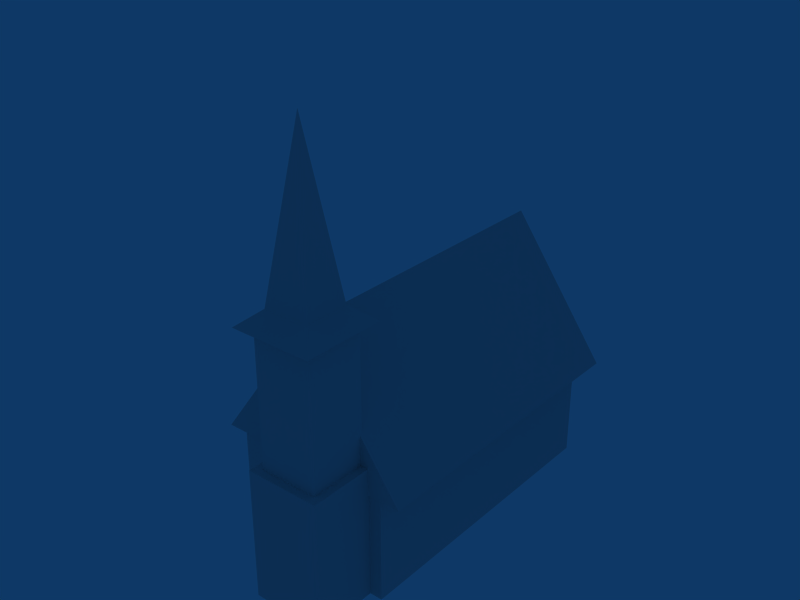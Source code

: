# Source: object.blend  (saved by Blender 2.42.0; exported with 4.5.12 LTS)
import bpy
from mathutils import Matrix  # noqa: F401  (used for matrix-valued properties, if any)

bpy.ops.wm.read_factory_settings(use_empty=True)
scene = bpy.context.scene
scene.name = 'Scene'

# ---- collections
col_collection_1 = bpy.data.collections.new('Collection 1'); scene.collection.children.link(col_collection_1)

# ---- world
world_world = bpy.data.worlds.new('World'); scene.world = world_world
world_world.color = (0.05656, 0.2208, 0.4)
world_world.use_sun_shadow = False
world_world.sun_shadow_jitter_overblur = 0.0
world_world.cycles.sampling_method = 'MANUAL'
world_world.cycles.sample_map_resolution = 256

# ---- meshes
me_mesh = bpy.data.meshes.new('Mesh')
me_mesh.from_pydata([(12.53, -4.72, 24.9), (-1.274, -18.52, 0.09969), (-1.274, -18.52, 24.9), (-1.274, -4.72, 24.9), (-1.274, -4.72, 0.09969), (12.53, -18.52, 0.09969), (12.53, -4.72, 0.09969), (12.53, -18.52, 24.9), (11.03, -6.22, 50.4), (0.2262, -6.22, 50.4), (0.2262, -17.02, 24.6), (0.2262, -17.02, 50.4), (11.03, -17.02, 50.4), (11.03, -17.02, 24.6), (0.2262, -6.22, 24.6), (11.03, -6.22, 24.6), (13.13, -4.12, 49.9), (5.626, -11.62, 56.1), (-1.874, -4.12, 49.9), (13.13, -19.22, 49.9), (-1.874, -19.22, 49.9), (5.626, -11.62, 82.0), (9.826, -15.92, 52.0), (1.426, -15.92, 52.0), (1.426, -7.42, 52.0), (9.826, -7.42, 52.0), (14.83, -6.42, -0.0003081), (14.83, -6.42, 22.5), (-15.17, -6.42, 22.5), (14.83, 49.58, 22.5), (-15.17, 49.58, -0.0003081), (-15.17, -6.42, -0.0003081), (-15.17, 49.58, 22.5), (14.83, 49.58, -0.0003081), (18.63, -6.62, 19.8), (18.63, 51.58, 19.8), (-0.07384, -6.62, 45.9), (-18.77, 51.58, 19.8), (-18.77, -6.62, 19.8), (-0.07384, 51.58, 45.9)], [], [(2, 0, 3), (7, 0, 2), (3, 1, 2), (3, 4, 1), (7, 1, 5), (7, 2, 1), (6, 0, 7), (7, 5, 6), (0, 4, 3), (0, 6, 4), (11, 8, 9), (11, 12, 8), (9, 10, 11), (9, 14, 10), (11, 13, 12), (11, 10, 13), (12, 15, 8), (12, 13, 15), (8, 14, 9), (8, 15, 14), (15, 10, 14), (15, 13, 10), (17, 16, 18), (17, 19, 16), (17, 20, 19), (17, 18, 20), (19, 18, 16), (19, 20, 18), (21, 25, 24), (21, 22, 25), (21, 23, 22), (21, 24, 23), (22, 24, 25), (22, 23, 24), (31, 27, 28), (31, 26, 27), (26, 29, 27), (26, 33, 29), (27, 32, 28), (27, 29, 32), (28, 30, 31), (28, 32, 30), (32, 33, 30), (32, 29, 33), (36, 38, 34), (39, 35, 37), (38, 35, 34), (38, 37, 35), (34, 39, 36), (34, 35, 39), (36, 37, 38), (36, 39, 37)])
_uv = me_mesh.uv_layers.new(name='UVMap')
_uv.uv.foreach_set('vector', [0.4912, 0.9793, 0.3541, 0.6301, 0.4912, 0.6301, 0.3541, 0.9793, 0.3541, 0.6301, 0.4912, 0.9793, 0.4912, 0.9793, 0.3541, 0.6301, 0.4912, 0.6301, 0.4912, 0.9793, 0.3541, 0.9793, 0.3541, 0.6301, 0.233, 0.3946, 0.0239, 0.0, 0.233, 0.0, 0.233, 0.3946, 0.0239, 0.3946, 0.0239, 0.0, 0.3541, 0.6301, 0.4912, 0.6301, 0.4912, 0.9793, 0.4912, 0.9793, 0.3541, 0.9793, 0.3541, 0.6301, 0.3883, 0.9793, 0.3541, 0.6301, 0.3883, 0.6301, 0.3883, 0.9793, 0.3541, 0.9793, 0.3541, 0.6301, 0.964, 0.6011, 0.78, 0.0121, 0.964, 0.0121, 0.964, 0.6011, 0.78, 0.6011, 0.78, 0.0121, 0.4912, 0.9793, 0.3541, 0.6301, 0.4912, 0.6301, 0.4912, 0.9793, 0.3541, 0.9793, 0.3541, 0.6301, 0.964, 0.6011, 0.78, 0.0121, 0.964, 0.0121, 0.964, 0.6011, 0.78, 0.6011, 0.78, 0.0121, 0.4912, 0.9793, 0.3541, 0.6301, 0.4912, 0.6301, 0.4912, 0.9793, 0.3541, 0.9793, 0.3541, 0.6301, 0.826, 0.6011, 0.78, 0.0121, 0.826, 0.0121, 0.826, 0.6011, 0.78, 0.6011, 0.78, 0.0121, 0.964, 0.6011, 0.78, 0.0121, 0.964, 0.0121, 0.964, 0.6011, 0.78, 0.6011, 0.78, 0.0121, 0.345, 0.6136, 0.2782, 0.2024, 0.345, 0.2024, 0.412, 0.6136, 0.345, 0.2024, 0.412, 0.2024, 0.4788, 0.6136, 0.412, 0.2024, 0.4788, 0.2024, 0.5458, 0.6136, 0.4788, 0.2024, 0.5458, 0.2024, 0.5458, 0.6136, 0.2782, 0.2024, 0.5458, 0.2024, 0.5458, 0.6136, 0.2782, 0.6136, 0.2782, 0.2024, 0.345, 0.6136, 0.2782, 0.2024, 0.345, 0.2024, 0.412, 0.6136, 0.345, 0.2024, 0.412, 0.2024, 0.4788, 0.6136, 0.412, 0.2024, 0.4788, 0.2024, 0.5458, 0.6136, 0.4788, 0.2024, 0.5458, 0.2024, 0.5458, 0.6136, 0.2782, 0.2024, 0.5458, 0.2024, 0.5458, 0.6136, 0.2782, 0.6136, 0.2782, 0.2024, 0.4912, 0.9793, 0.3541, 0.6301, 0.4912, 0.6301, 0.4912, 0.9793, 0.3541, 0.9793, 0.3541, 0.6301, 0.9627, 0.9772, 0.3515, 0.6322, 0.9627, 0.6322, 0.9627, 0.9772, 0.3515, 0.9772, 0.3515, 0.6322, 0.4227, 0.9793, 0.3883, 0.6301, 0.4227, 0.6301, 0.4227, 0.9793, 0.3883, 0.9793, 0.3883, 0.6301, 0.9627, 0.9772, 0.3515, 0.6322, 0.9627, 0.6322, 0.9627, 0.9772, 0.3515, 0.9772, 0.3515, 0.6322, 0.9653, 0.6033, 0.7842, 0.0847, 0.9653, 0.0847, 0.9653, 0.6033, 0.7842, 0.6033, 0.7842, 0.0847, 0.4912, 0.9793, 0.3541, 0.6301, 0.4912, 0.6301, 0.4912, 0.9793, 0.3541, 0.6301, 0.4912, 0.6301, 0.5458, 0.6136, 0.4566, 0.2024, 0.5458, 0.2024, 0.5458, 0.6136, 0.4566, 0.6136, 0.4566, 0.2024, 0.5458, 0.6136, 0.2782, 0.2024, 0.5458, 0.2024, 0.5458, 0.6136, 0.2782, 0.6136, 0.2782, 0.2024, 0.5458, 0.6136, 0.2782, 0.2024, 0.5458, 0.2024, 0.5458, 0.6136, 0.2782, 0.6136, 0.2782, 0.2024])
_ca = me_mesh.color_attributes.new('Col', 'BYTE_COLOR', 'CORNER')
_ca.data.foreach_set('color', [1.0, 1.0, 1.0, 1.0, 1.0, 1.0, 1.0, 1.0, 1.0, 1.0, 1.0, 1.0, 1.0, 1.0, 1.0, 1.0, 1.0, 1.0, 1.0, 1.0, 1.0, 1.0, 1.0, 1.0, 1.0, 1.0, 1.0, 1.0, 1.0, 1.0, 1.0, 1.0, 1.0, 1.0, 1.0, 1.0, 1.0, 1.0, 1.0, 1.0, 1.0, 1.0, 1.0, 1.0, 1.0, 1.0, 1.0, 1.0, 1.0, 1.0, 1.0, 1.0, 1.0, 1.0, 1.0, 1.0, 1.0, 1.0, 1.0, 1.0, 1.0, 1.0, 1.0, 1.0, 1.0, 1.0, 1.0, 1.0, 1.0, 1.0, 1.0, 1.0, 1.0, 1.0, 1.0, 1.0, 1.0, 1.0, 1.0, 1.0, 1.0, 1.0, 1.0, 1.0, 1.0, 1.0, 1.0, 1.0, 1.0, 1.0, 1.0, 1.0, 1.0, 1.0, 1.0, 1.0, 1.0, 1.0, 1.0, 1.0, 1.0, 1.0, 1.0, 1.0, 1.0, 1.0, 1.0, 1.0, 1.0, 1.0, 1.0, 1.0, 1.0, 1.0, 1.0, 1.0, 1.0, 1.0, 1.0, 1.0, 1.0, 1.0, 1.0, 1.0, 1.0, 1.0, 1.0, 1.0, 1.0, 1.0, 1.0, 1.0, 1.0, 1.0, 1.0, 1.0, 1.0, 1.0, 1.0, 1.0, 1.0, 1.0, 1.0, 1.0, 1.0, 1.0, 1.0, 1.0, 1.0, 1.0, 1.0, 1.0, 1.0, 1.0, 1.0, 1.0, 1.0, 1.0, 1.0, 1.0, 1.0, 1.0, 1.0, 1.0, 1.0, 1.0, 1.0, 1.0, 1.0, 1.0, 1.0, 1.0, 1.0, 1.0, 1.0, 1.0, 1.0, 1.0, 1.0, 1.0, 1.0, 1.0, 1.0, 1.0, 1.0, 1.0, 1.0, 1.0, 1.0, 1.0, 1.0, 1.0, 1.0, 1.0, 1.0, 1.0, 1.0, 1.0, 1.0, 1.0, 1.0, 1.0, 1.0, 1.0, 1.0, 1.0, 1.0, 1.0, 1.0, 1.0, 1.0, 1.0, 1.0, 1.0, 1.0, 1.0, 1.0, 1.0, 1.0, 1.0, 1.0, 1.0, 1.0, 1.0, 1.0, 1.0, 1.0, 1.0, 1.0, 1.0, 1.0, 1.0, 1.0, 1.0, 1.0, 1.0, 1.0, 1.0, 1.0, 1.0, 1.0, 1.0, 1.0, 1.0, 1.0, 1.0, 1.0, 1.0, 1.0, 1.0, 1.0, 1.0, 1.0, 1.0, 1.0, 1.0, 1.0, 1.0, 1.0, 1.0, 1.0, 1.0, 1.0, 1.0, 1.0, 1.0, 1.0, 1.0, 1.0, 1.0, 1.0, 1.0, 1.0, 1.0, 1.0, 1.0, 1.0, 1.0, 1.0, 1.0, 1.0, 1.0, 1.0, 1.0, 1.0, 1.0, 1.0, 1.0, 1.0, 1.0, 1.0, 1.0, 1.0, 1.0, 1.0, 1.0, 1.0, 1.0, 1.0, 1.0, 1.0, 1.0, 1.0, 1.0, 1.0, 1.0, 1.0, 1.0, 1.0, 1.0, 1.0, 1.0, 1.0, 1.0, 1.0, 1.0, 1.0, 1.0, 1.0, 1.0, 1.0, 1.0, 1.0, 1.0, 1.0, 1.0, 1.0, 1.0, 1.0, 1.0, 1.0, 1.0, 1.0, 1.0, 1.0, 1.0, 1.0, 1.0, 1.0, 1.0, 1.0, 1.0, 1.0, 1.0, 1.0, 1.0, 1.0, 1.0, 1.0, 1.0, 1.0, 1.0, 1.0, 1.0, 1.0, 1.0, 1.0, 1.0, 1.0, 1.0, 1.0, 1.0, 1.0, 1.0, 1.0, 1.0, 1.0, 1.0, 1.0, 1.0, 1.0, 1.0, 1.0, 1.0, 1.0, 1.0, 1.0, 1.0, 1.0, 1.0, 1.0, 1.0, 1.0, 1.0, 1.0, 1.0, 1.0, 1.0, 1.0, 1.0, 1.0, 1.0, 1.0, 1.0, 1.0, 1.0, 1.0, 1.0, 1.0, 1.0, 1.0, 1.0, 1.0, 1.0, 1.0, 1.0, 1.0, 1.0, 1.0, 1.0, 1.0, 1.0, 1.0, 1.0, 1.0, 1.0, 1.0, 1.0, 1.0, 1.0, 1.0, 1.0, 1.0, 1.0, 1.0, 1.0, 1.0, 1.0, 1.0, 1.0, 1.0, 1.0, 1.0, 1.0, 1.0, 1.0, 1.0, 1.0, 1.0, 1.0, 1.0, 1.0, 1.0, 1.0, 1.0, 1.0, 1.0, 1.0, 1.0, 1.0, 1.0, 1.0, 1.0, 1.0, 1.0, 1.0, 1.0, 1.0, 1.0, 1.0, 1.0, 1.0, 1.0, 1.0, 1.0, 1.0, 1.0, 1.0, 1.0, 1.0, 1.0, 1.0, 1.0, 1.0, 1.0, 1.0, 1.0, 1.0, 1.0, 1.0, 1.0, 1.0, 1.0, 1.0, 1.0, 1.0, 1.0, 1.0, 1.0, 1.0, 1.0, 1.0, 1.0, 1.0, 1.0, 1.0, 1.0, 1.0, 1.0, 1.0, 1.0, 1.0, 1.0, 1.0, 1.0, 1.0, 1.0, 1.0, 1.0, 1.0, 1.0, 1.0, 1.0, 1.0, 1.0, 1.0, 1.0, 1.0, 1.0, 1.0, 1.0, 1.0, 1.0, 1.0, 1.0, 1.0, 1.0, 1.0, 1.0, 1.0, 1.0, 1.0, 1.0, 1.0, 1.0, 1.0, 1.0, 1.0, 1.0, 1.0, 1.0, 1.0, 1.0, 1.0, 1.0, 1.0, 1.0, 1.0, 1.0, 1.0, 1.0, 1.0, 1.0, 1.0, 1.0, 1.0, 1.0, 1.0, 1.0, 1.0, 1.0, 1.0, 1.0, 1.0, 1.0, 1.0, 1.0, 1.0, 1.0, 1.0, 1.0, 1.0, 1.0, 1.0, 1.0, 1.0, 1.0, 1.0, 1.0, 1.0, 1.0, 1.0, 1.0, 1.0, 1.0, 1.0, 1.0, 1.0, 1.0, 1.0, 1.0, 1.0, 1.0, 1.0, 1.0, 1.0, 1.0, 1.0, 1.0, 1.0, 1.0, 1.0, 1.0, 1.0, 1.0, 1.0, 1.0, 1.0, 1.0, 1.0, 1.0, 1.0, 1.0, 1.0, 1.0, 1.0, 1.0, 1.0, 1.0, 1.0, 1.0, 1.0, 1.0, 1.0])
me_mesh.use_remesh_preserve_volume = False
me_mesh.use_remesh_preserve_attributes = False
me_mesh.use_mirror_vertex_groups = False
me_mesh.update()

# ---- objects
ob_mesh = bpy.data.objects.new('Mesh', me_mesh)

# ---- transforms, parenting, visibility, modifiers, constraints
ob_mesh.location = (0.0, 0.0, 0.0001887)
ob_mesh.scale = (0.3659, 0.3659, 0.3659)
ob_mesh.lock_rotations_4d = False
ob_mesh.empty_display_type = 'ARROWS'
ob_mesh.color = (0.0, 0.0, 0.0, 1.0)
ob_mesh.lineart.crease_threshold = 0.0

# ---- collection membership
col_collection_1.objects.link(ob_mesh)

# ---- scene / render settings (as saved in the file)
scene.frame_start = 1; scene.frame_end = 250; scene.frame_set(1)
scene.render.engine = 'BLENDER_EEVEE_NEXT'
scene.render.image_settings.file_format = 'JPEG'
scene.render.image_settings.color_mode = 'RGB'
scene.render.image_settings.compression = 90
scene.render.resolution_x = 800
scene.render.resolution_y = 600
scene.render.pixel_aspect_x = 100.0
scene.render.pixel_aspect_y = 100.0
scene.render.fps = 25
scene.render.dither_intensity = 0.0
scene.render.use_compositing = False
scene.render.use_sequencer = False
scene.render.bake_bias = 0.0
scene.render.use_stamp_time = False
scene.render.use_stamp_date = False
scene.render.use_stamp_frame = False
scene.render.use_stamp_camera = False
scene.render.use_stamp_scene = False
scene.render.use_stamp_filename = False
scene.render.use_stamp_render_time = False
scene.render.stamp_font_size = 0
scene.cycles.use_denoising = False
scene.cycles.samples = 10
scene.cycles.sampling_pattern = 'TABULATED_SOBOL'
scene.cycles.light_sampling_threshold = 0.0
scene.cycles.use_adaptive_sampling = False
scene.cycles.use_light_tree = False
scene.cycles.blur_glossy = 0.0
scene.cycles.volume_bounces = 1
scene.cycles.pixel_filter_type = 'GAUSSIAN'
scene.cycles.sample_clamp_indirect = 0.0
scene.view_settings.view_transform = 'Raw'
bpy.context.view_layer.update()

# ---- added for rendering (the .blend has no active camera): camera
cam_auto = bpy.data.cameras.new('AutoCamera')
cam_auto.lens = 50.0
cam_auto.sensor_width = 36.0
cam_auto.clip_end = 1000.0
ob_auto_camera = bpy.data.objects.new('AutoCamera', cam_auto)
scene.collection.objects.link(ob_auto_camera)
ob_auto_camera.location = (38.768, -40.6345, 46.0361)
ob_auto_camera.rotation_euler = (1.09748, -7.21219e-08, 0.694738)
scene.camera = ob_auto_camera
bpy.context.view_layer.update()

